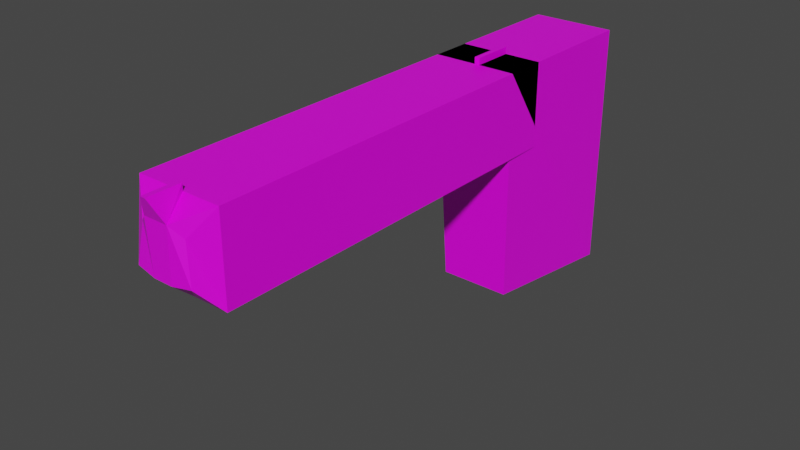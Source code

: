 # Source: pistole.blend  (saved by Blender 3.1.7; exported with 4.5.12 LTS)
import bpy
from mathutils import Matrix  # noqa: F401  (used for matrix-valued properties, if any)

bpy.ops.wm.read_factory_settings(use_empty=True)
scene = bpy.context.scene
scene.name = 'Scene'

# ---- collections
col_collection = bpy.data.collections.new('Collection'); scene.collection.children.link(col_collection)

# ---- images (referenced by path relative to the original .blend; pixels are not part of the script)
import os
ASSET_DIR = os.environ.get("B2B_ASSET_DIR", "")  # directory of the original .blend (textures are referenced by path, not embedded)
HERE = os.path.dirname(os.path.abspath(__file__))  # packed textures are extracted next to this script under _unpacked/

def load_image(name, relpath, width, height, colorspace="sRGB"):
    """Load a texture the original file referenced (path relative to the .blend, or extracted next to this script)."""
    p = next((c for c in (os.path.join(HERE, relpath), os.path.join(ASSET_DIR, relpath)) if relpath and os.path.exists(c)), "")
    if p:
        img = bpy.data.images.load(p, check_existing=True)
        img.name = name
    else:  # same state as the original file: an image datablock whose file is absent (Cycles renders it pink)
        img = bpy.data.images.new(name, width, height)
        img.source = "FILE"
        img.filepath = "//" + (relpath or name)
    img.colorspace_settings.name = colorspace
    return img
img_farbpalette_png = load_image('farbpalette.png', 'farbpalette.png', 1024, 1024, 'sRGB')

# ---- materials (node trees are filled in below, after node groups)
mat_material = bpy.data.materials.new('Material')
mat_material.alpha_threshold = 0.0
mat_material.use_transparent_shadow = False
mat_material.line_color = (0.0, 0.0, 0.0, 1.0)

# ---- material node trees
mat_material.use_nodes = True; mat_material.node_tree.nodes.clear()
_N = mat_material.node_tree.nodes; _L = mat_material.node_tree.links
n0 = _N.new('ShaderNodeOutputMaterial'); n0.name = 'Material Output'; n0.location = (300, 300)
n1 = _N.new('ShaderNodeBsdfPrincipled'); n1.name = 'Principled BSDF'; n1.location = (10, 300)
n1.distribution = 'GGX'
n1.subsurface_method = 'RANDOM_WALK_SKIN'
n1.inputs[2].default_value = 0.4
n1.inputs[3].default_value = 1.45
n1.inputs[27].default_value = (0.0, 0.0, 0.0, 1.0)
n1.inputs[28].default_value = 1.0
n2 = _N.new('ShaderNodeTexImage'); n2.name = 'Image Texture'; n2.location = (-296, 226)
n2.image = img_farbpalette_png
_L.new(n1.outputs[0], n0.inputs[0])
_L.new(n2.outputs[0], n1.inputs[0])
n0.is_active_output = True

# ---- world
world_world = bpy.data.worlds.new('World'); scene.world = world_world
world_world.use_nodes = True; world_world.node_tree.nodes.clear()
_N = world_world.node_tree.nodes; _L = world_world.node_tree.links
n0 = _N.new('ShaderNodeOutputWorld'); n0.name = 'World Output'; n0.location = (300, 300)
n1 = _N.new('ShaderNodeBackground'); n1.name = 'Background'; n1.location = (10, 300)
n1.inputs[0].default_value = (0.05088, 0.05088, 0.05088, 1.0)
_L.new(n1.outputs[0], n0.inputs[0])
n0.is_active_output = True
world_world.color = (0.05088, 0.05088, 0.05088)
world_world.use_sun_shadow = False
world_world.sun_shadow_jitter_overblur = 0.0

# ---- meshes
me_cube_001 = bpy.data.meshes.new('Cube.001')
me_cube_001.from_pydata([(1.0, 1.0, 1.0), (1.0, 1.0, -1.0), (1.0, -1.0, 1.0), (0.8592, -0.8592, -0.8592), (-1.0, 1.0, 1.0), (-1.0, 1.0, -1.0), (-1.0, -1.0, 1.0), (-0.8592, -0.8592, -0.8592), (1.0, -0.5, 1.0), (1.0, -0.5, 0.3333), (0.579, -5.313, 0.8041), (0.7098, -5.351, 0.5116), (-1.0, -0.5, 1.0), (-1.0, -0.5, 0.3333), (-0.5098, -5.313, 0.8041), (-0.6626, -5.351, 0.5116), (0.131, -0.5, 0.3333), (0.3392, -5.394, 0.8858), (0.272, -5.386, 0.4948), (0.131, -0.5, 1.0), (0.0118, -0.5, 0.3333), (-0.2358, -5.394, 0.8858), (-0.1631, -5.386, 0.4948), (0.0118, -0.5, 1.0), (-1.0, -5.113, 0.3333), (1.0, -5.113, 1.0), (-1.0, -5.113, 1.0), (1.0, -5.113, 0.3333), (0.131, -5.113, 0.3333), (0.131, -5.113, 1.0), (0.0118, -5.113, 0.3333), (0.0118, -5.113, 1.0), (-1.0, -0.9973, 1.0), (1.0, -0.9973, 0.3333), (-1.0, -0.9973, 0.3333), (1.0, -0.9973, 1.0), (0.131, -0.9973, 0.3333), (0.131, -0.9973, 1.0), (0.0118, -0.9973, 0.3333), (0.0118, -0.9973, 1.0), (0.0118, -0.5, 1.053), (0.131, -0.5, 1.053), (0.131, -5.113, 1.053), (0.131, -5.5, 1.053), (0.0118, -5.5, 1.053), (0.0118, -5.113, 1.053), (0.131, -0.9973, 1.053), (0.0118, -0.9973, 1.053)], [], [(0, 4, 6, 2), (3, 2, 6, 7), (7, 6, 4, 5), (5, 1, 3, 7), (1, 0, 2, 3), (5, 4, 0, 1), (31, 26, 14, 21), (22, 21, 14, 15), (34, 32, 12, 13), (28, 27, 11, 18), (27, 25, 10, 11), (16, 19, 8, 9), (20, 23, 19, 16), (30, 28, 18, 22), (11, 10, 17, 18), (25, 29, 17, 10), (24, 30, 22, 15), (13, 12, 23, 20), (18, 17, 21, 22), (37, 19, 41, 46), (37, 39, 31, 29), (34, 38, 30, 24), (35, 37, 29, 25), (38, 36, 28, 30), (33, 35, 25, 27), (36, 33, 27, 28), (15, 14, 26, 24), (39, 32, 26, 31), (23, 12, 32, 39), (16, 9, 33, 36), (9, 8, 35, 33), (20, 16, 36, 38), (8, 19, 37, 35), (13, 20, 38, 34), (23, 39, 47, 40), (24, 26, 32, 34), (42, 45, 44, 43), (41, 40, 47, 46), (31, 21, 44, 45), (39, 37, 46, 47), (29, 31, 45, 42), (21, 17, 43, 44), (17, 29, 42, 43), (19, 23, 40, 41)])
_uv = me_cube_001.uv_layers.new(name='UVMap')
_uv.uv.foreach_set('vector', [0.06537, 0.9444, 0.08099, 0.9444, 0.08099, 0.96, 0.06537, 0.96, 0.04975, 0.96, 0.06537, 0.96, 0.06537, 0.9756, 0.04975, 0.9756, 0.04975, 0.9131, 0.06537, 0.9131, 0.06537, 0.9288, 0.04975, 0.9288, 0.03413, 0.9444, 0.04975, 0.9444, 0.04975, 0.96, 0.03413, 0.96, 0.04975, 0.9444, 0.06537, 0.9444, 0.06537, 0.96, 0.04975, 0.96, 0.04975, 0.9288, 0.06537, 0.9288, 0.06537, 0.9444, 0.04975, 0.9444, 0.06435, 0.9616, 0.07272, 0.9616, 0.07272, 0.9629, 0.06435, 0.9629, 0.03963, 0.971, 0.05617, 0.971, 0.05617, 0.9794, 0.03963, 0.9794, 0.04975, 0.9272, 0.06537, 0.9272, 0.06537, 0.9288, 0.04975, 0.9288, 0.03244, 0.9616, 0.03963, 0.9616, 0.03963, 0.9629, 0.03244, 0.9629, 0.03963, 0.9616, 0.05617, 0.9616, 0.05617, 0.9629, 0.03963, 0.9629, 0.375, 0.3914, 0.625, 0.3914, 0.625, 0.5, 0.375, 0.5, 0.375, 0.3765, 0.625, 0.3765, 0.625, 0.3914, 0.375, 0.3914, 0.03145, 0.9616, 0.03244, 0.9616, 0.03244, 0.9629, 0.03145, 0.9629, 0.03963, 0.9629, 0.05617, 0.9629, 0.05617, 0.97, 0.03963, 0.97, 0.05617, 0.9616, 0.06336, 0.9616, 0.06336, 0.9629, 0.05617, 0.9629, 0.02308, 0.9616, 0.03145, 0.9616, 0.03145, 0.9629, 0.02308, 0.9629, 0.04655, 0.9265, 0.0746, 0.9265, 0.0746, 0.9407, 0.04655, 0.9407, 0.03963, 0.97, 0.05617, 0.97, 0.05617, 0.971, 0.03963, 0.971, 0.05586, 0.5748, 0.05586, 0.5681, 0.05586, 0.5681, 0.05586, 0.5748, 0.2462, 0.5235, 0.2506, 0.5235, 0.2506, 0.5852, 0.2462, 0.5852, 0.02308, 0.948, 0.03145, 0.948, 0.03145, 0.9616, 0.02308, 0.9616, 0.05617, 0.948, 0.06336, 0.948, 0.06336, 0.9616, 0.05617, 0.9616, 0.03145, 0.948, 0.03244, 0.948, 0.03244, 0.9616, 0.03145, 0.9616, 0.03963, 0.948, 0.05617, 0.948, 0.05617, 0.9616, 0.03963, 0.9616, 0.03244, 0.948, 0.03963, 0.948, 0.03963, 0.9616, 0.03244, 0.9616, 0.03963, 0.9132, 0.05617, 0.9132, 0.05617, 0.9145, 0.03963, 0.9145, 0.06435, 0.948, 0.07272, 0.948, 0.07272, 0.9616, 0.06435, 0.9616, 0.06435, 0.9463, 0.07272, 0.9463, 0.07272, 0.948, 0.06435, 0.948, 0.03436, 0.9546, 0.04655, 0.9546, 0.04655, 0.9574, 0.03436, 0.9574, 0.03963, 0.9463, 0.05617, 0.9463, 0.05617, 0.948, 0.03963, 0.948, 0.2515, 0.5, 0.2664, 0.5, 0.2664, 0.5249, 0.2515, 0.5249, 0.05617, 0.9463, 0.06336, 0.9463, 0.06336, 0.948, 0.05617, 0.948, 0.0185, 0.9546, 0.03269, 0.9546, 0.03269, 0.9574, 0.0185, 0.9574, 0.05983, 0.5681, 0.05983, 0.5748, 0.05983, 0.5748, 0.05983, 0.5681, 0.03963, 0.9145, 0.05617, 0.9145, 0.05617, 0.9281, 0.03963, 0.9281, 0.4725, 0.5359, 0.4756, 0.5359, 0.4756, 0.54, 0.4725, 0.54, 0.05586, 0.5681, 0.05983, 0.5681, 0.05983, 0.5748, 0.05586, 0.5748, 0.4756, 0.5359, 0.4756, 0.54, 0.4756, 0.54, 0.4756, 0.5359, 0.05983, 0.5748, 0.05586, 0.5748, 0.05586, 0.5748, 0.05983, 0.5748, 0.4725, 0.5359, 0.4756, 0.5359, 0.4756, 0.5359, 0.4725, 0.5359, 0.4497, 0.5659, 0.4497, 0.5628, 0.4497, 0.5628, 0.4497, 0.5659, 0.4725, 0.54, 0.4725, 0.5359, 0.4725, 0.5359, 0.4725, 0.54, 0.02694, 0.5392, 0.02694, 0.5352, 0.02694, 0.5352, 0.02694, 0.5392])
me_cube_001.materials.append(mat_material)
me_cube_001.use_remesh_preserve_volume = False
me_cube_001.use_remesh_preserve_attributes = False
me_cube_001.use_mirror_vertex_groups = False
me_cube_001.update()

# ---- objects
ob_cube_001 = bpy.data.objects.new('Cube.001', me_cube_001)

# ---- transforms, parenting, visibility, modifiers, constraints
ob_cube_001.location = (0.0, 0.6, -0.2)
ob_cube_001.scale = (0.1, 0.2, 0.3)
ob_cube_001.lock_rotations_4d = False
ob_cube_001.empty_display_type = 'ARROWS'
ob_cube_001.lineart.crease_threshold = 0.0

# ---- collection membership
col_collection.objects.link(ob_cube_001)

# ---- scene / render settings (as saved in the file)
scene.frame_start = 1; scene.frame_end = 250; scene.frame_set(1)
scene.render.engine = 'BLENDER_EEVEE_NEXT'
scene.cycles.sampling_pattern = 'TABULATED_SOBOL'
scene.cycles.use_light_tree = False
scene.view_settings.view_transform = 'Filmic'
bpy.context.view_layer.update()

# ---- added for rendering (the .blend has no active camera and no usable light): camera, sun
cam_auto = bpy.data.cameras.new('AutoCamera')
cam_auto.lens = 50.0
cam_auto.sensor_width = 36.0
cam_auto.clip_end = 1000.0
ob_auto_camera = bpy.data.objects.new('AutoCamera', cam_auto)
scene.collection.objects.link(ob_auto_camera)
ob_auto_camera.location = (1.34378, -1.46254, 0.883006)
ob_auto_camera.rotation_euler = (1.09748, -7.21219e-08, 0.694738)
scene.camera = ob_auto_camera
light_auto_sun = bpy.data.lights.new('AutoSun', 'SUN')
light_auto_sun.energy = 3.0
light_auto_sun.angle = 0.0523599
ob_auto_sun = bpy.data.objects.new('AutoSun', light_auto_sun)
scene.collection.objects.link(ob_auto_sun)
ob_auto_sun.rotation_euler = (0.872665, 0.174533, 0.523599)
bpy.context.view_layer.update()
